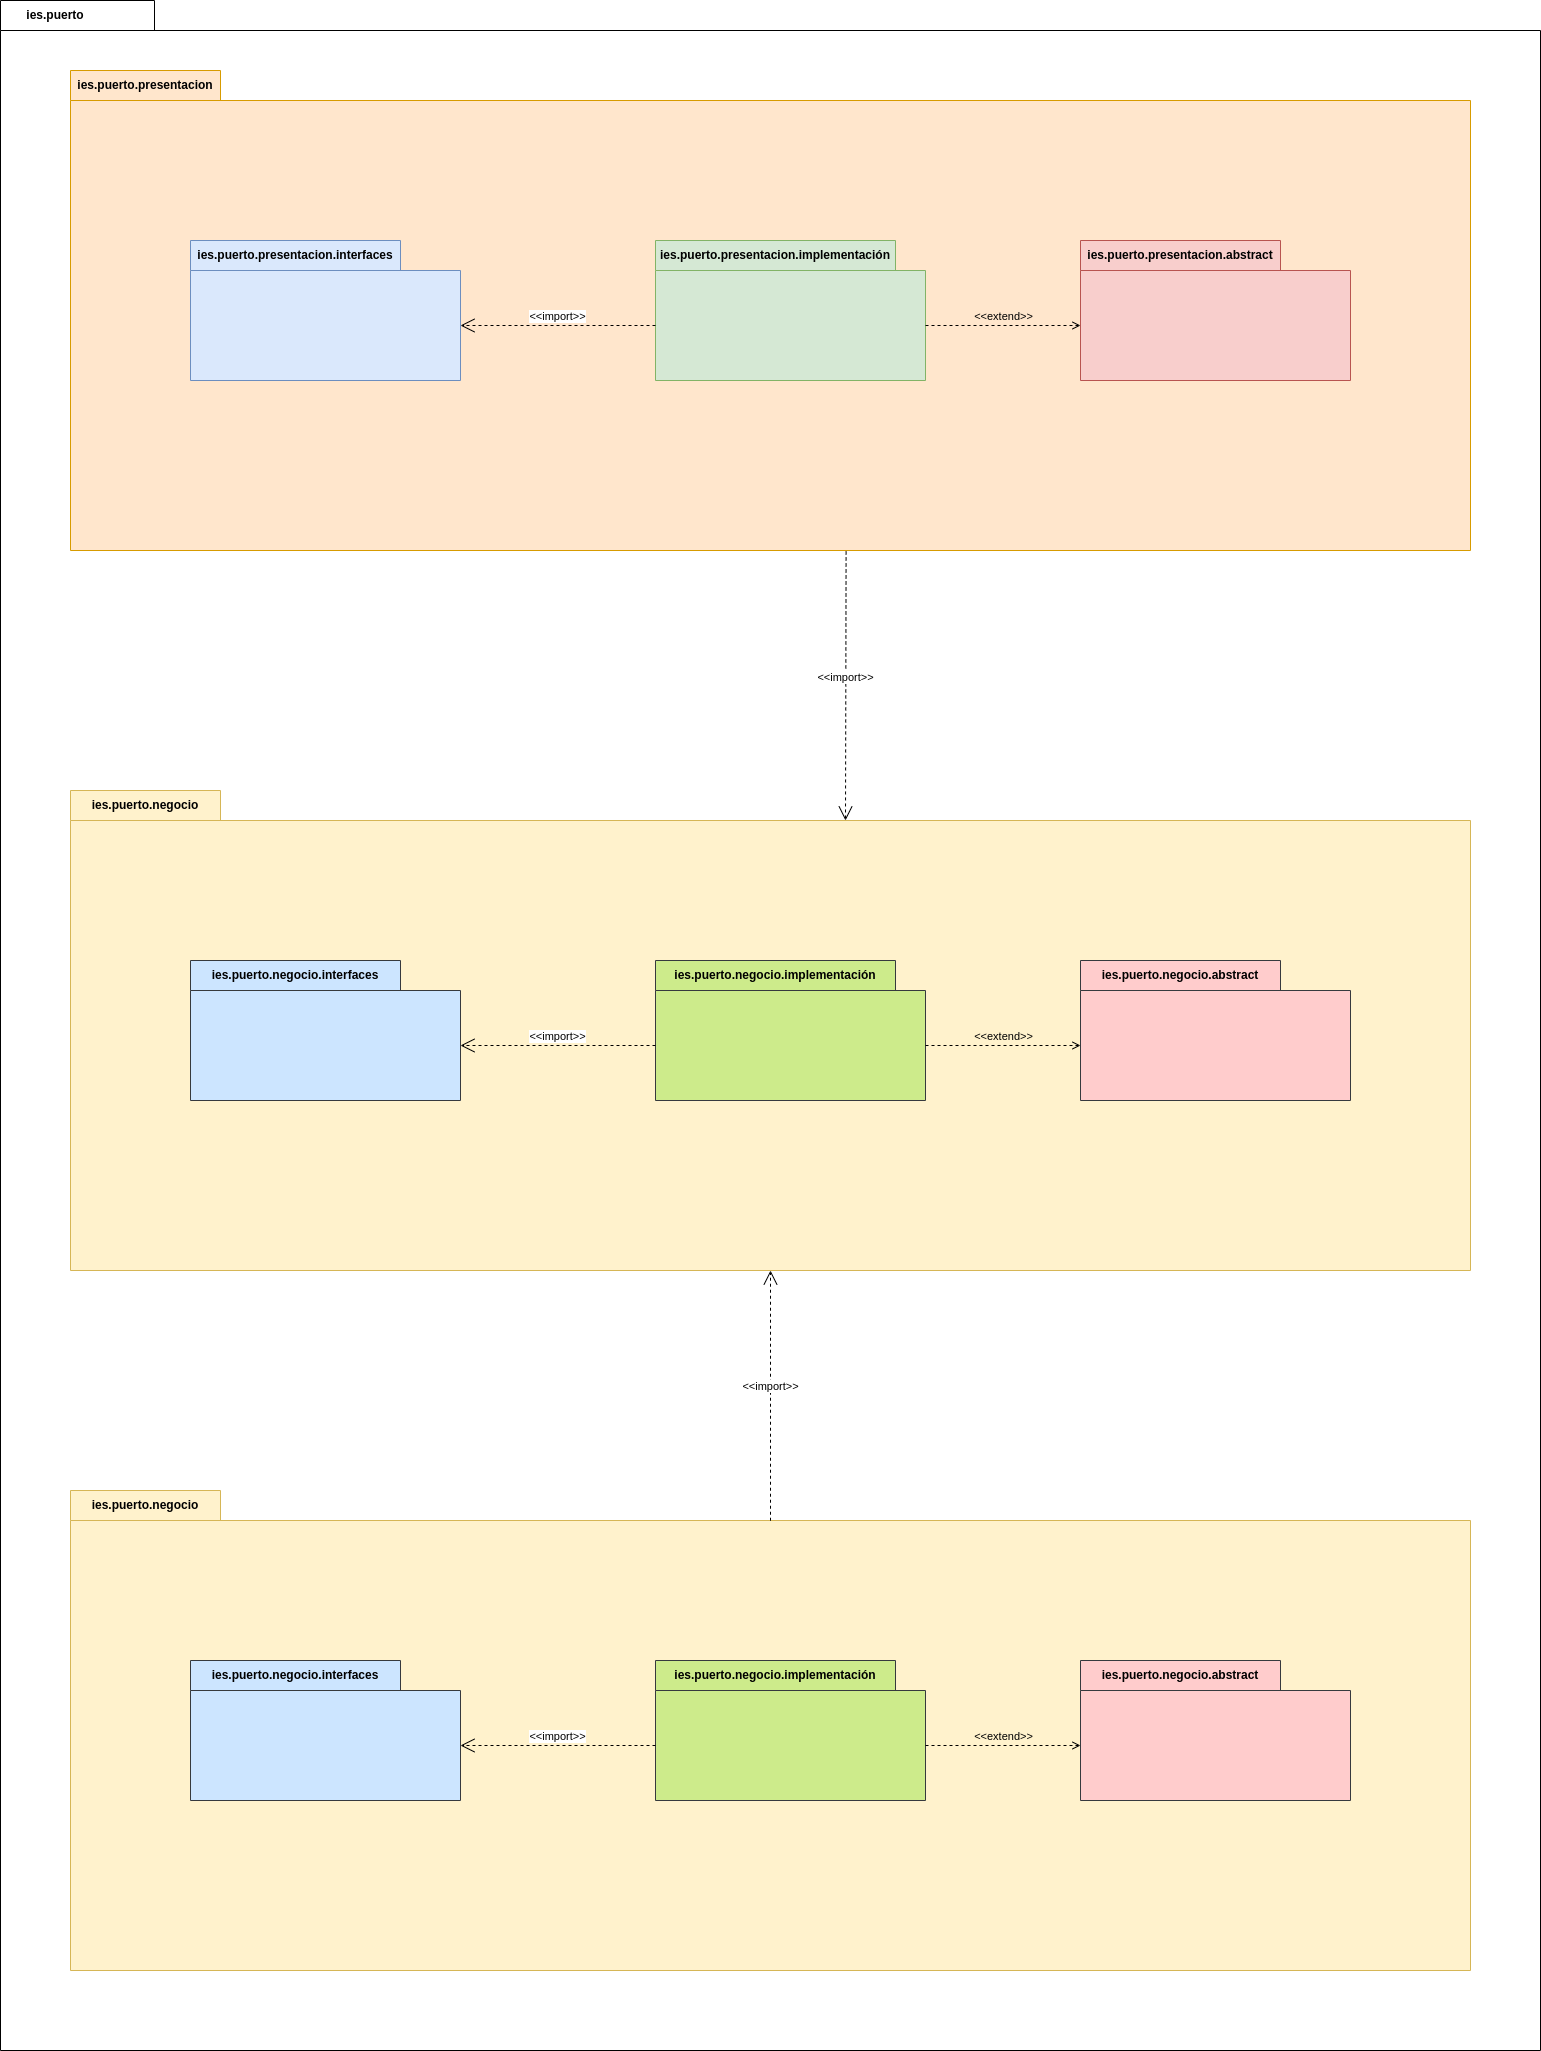

The diagram above was exported from draw.io. Its source (the exported page's mxGraphModel, read from the mxfile embedded in the PNG):
<mxGraphModel dx="1050" dy="2880" grid="1" gridSize="10" guides="1" tooltips="1" connect="1" arrows="1" fold="1" page="1" pageScale="1" pageWidth="827" pageHeight="1169" math="0" shadow="0">
  <root>
    <mxCell id="0" />
    <mxCell id="1" parent="0" />
    <mxCell id="hMOBg2W_VNxxv40qRx7J-26" value="ies.puerto" style="shape=folder;fontStyle=1;tabWidth=110;tabHeight=30;tabPosition=left;html=1;boundedLbl=1;labelInHeader=1;container=1;collapsible=0;recursiveResize=0;whiteSpace=wrap;fillColor=none;" vertex="1" parent="1">
      <mxGeometry x="50" y="-2210" width="1540" height="2050" as="geometry" />
    </mxCell>
    <mxCell id="hMOBg2W_VNxxv40qRx7J-1" value="ies.puerto.presentacion" style="shape=folder;fontStyle=1;tabWidth=150;tabHeight=30;tabPosition=left;html=1;boundedLbl=1;labelInHeader=1;container=1;collapsible=0;recursiveResize=0;whiteSpace=wrap;fillColor=#ffe6cc;strokeColor=#d79b00;" vertex="1" parent="1">
      <mxGeometry x="120" y="-2140" width="1400" height="480" as="geometry" />
    </mxCell>
    <mxCell id="hMOBg2W_VNxxv40qRx7J-3" value="ies.puerto.presentacion.abstract" style="shape=folder;fontStyle=1;tabWidth=200;tabHeight=30;tabPosition=left;html=1;boundedLbl=1;labelInHeader=1;container=1;collapsible=0;recursiveResize=0;whiteSpace=wrap;fillColor=#f8cecc;strokeColor=#b85450;" vertex="1" parent="hMOBg2W_VNxxv40qRx7J-1">
      <mxGeometry x="1010" y="170" width="270" height="140" as="geometry" />
    </mxCell>
    <mxCell id="hMOBg2W_VNxxv40qRx7J-4" value="ies.puerto.presentacion.interfaces" style="shape=folder;fontStyle=1;tabWidth=210;tabHeight=30;tabPosition=left;html=1;boundedLbl=1;labelInHeader=1;container=1;collapsible=0;recursiveResize=0;whiteSpace=wrap;fillColor=#dae8fc;strokeColor=#6c8ebf;" vertex="1" parent="hMOBg2W_VNxxv40qRx7J-1">
      <mxGeometry x="120" y="170" width="270" height="140" as="geometry" />
    </mxCell>
    <mxCell id="hMOBg2W_VNxxv40qRx7J-5" value="ies.puerto.presentacion.implementación" style="shape=folder;fontStyle=1;tabWidth=240;tabHeight=30;tabPosition=left;html=1;boundedLbl=1;labelInHeader=1;container=1;collapsible=0;recursiveResize=0;whiteSpace=wrap;fillColor=#d5e8d4;strokeColor=#82b366;" vertex="1" parent="hMOBg2W_VNxxv40qRx7J-1">
      <mxGeometry x="585" y="170" width="270" height="140" as="geometry" />
    </mxCell>
    <mxCell id="hMOBg2W_VNxxv40qRx7J-8" value="&amp;lt;&amp;lt;import&amp;gt;&amp;gt;" style="edgeStyle=none;html=1;endArrow=open;endSize=12;dashed=1;verticalAlign=bottom;rounded=0;exitX=0;exitY=0;exitDx=0;exitDy=85;exitPerimeter=0;entryX=0;entryY=0;entryDx=270;entryDy=85;entryPerimeter=0;" edge="1" parent="hMOBg2W_VNxxv40qRx7J-1" source="hMOBg2W_VNxxv40qRx7J-5" target="hMOBg2W_VNxxv40qRx7J-4">
      <mxGeometry width="160" relative="1" as="geometry">
        <mxPoint x="810" y="265" as="sourcePoint" />
        <mxPoint x="970" y="265" as="targetPoint" />
      </mxGeometry>
    </mxCell>
    <mxCell id="hMOBg2W_VNxxv40qRx7J-16" value="&amp;lt;&amp;lt;extend&amp;gt;&amp;gt;" style="html=1;verticalAlign=bottom;labelBackgroundColor=none;endArrow=open;endFill=0;dashed=1;rounded=0;exitX=0;exitY=0;exitDx=270;exitDy=85;exitPerimeter=0;entryX=0;entryY=0;entryDx=0;entryDy=85;entryPerimeter=0;" edge="1" parent="hMOBg2W_VNxxv40qRx7J-1" source="hMOBg2W_VNxxv40qRx7J-5" target="hMOBg2W_VNxxv40qRx7J-3">
      <mxGeometry width="160" relative="1" as="geometry">
        <mxPoint x="860" y="360" as="sourcePoint" />
        <mxPoint x="1020" y="360" as="targetPoint" />
      </mxGeometry>
    </mxCell>
    <mxCell id="hMOBg2W_VNxxv40qRx7J-9" value="ies.puerto.negocio" style="shape=folder;fontStyle=1;tabWidth=150;tabHeight=30;tabPosition=left;html=1;boundedLbl=1;labelInHeader=1;container=1;collapsible=0;recursiveResize=0;whiteSpace=wrap;fillColor=#fff2cc;strokeColor=#d6b656;" vertex="1" parent="1">
      <mxGeometry x="120" y="-1420" width="1400" height="480" as="geometry" />
    </mxCell>
    <mxCell id="hMOBg2W_VNxxv40qRx7J-10" value="ies.puerto.negocio.abstract" style="shape=folder;fontStyle=1;tabWidth=200;tabHeight=30;tabPosition=left;html=1;boundedLbl=1;labelInHeader=1;container=1;collapsible=0;recursiveResize=0;whiteSpace=wrap;fillColor=#ffcccc;strokeColor=#36393d;" vertex="1" parent="hMOBg2W_VNxxv40qRx7J-9">
      <mxGeometry x="1010" y="170" width="270" height="140" as="geometry" />
    </mxCell>
    <mxCell id="hMOBg2W_VNxxv40qRx7J-11" value="ies.puerto.negocio.interfaces" style="shape=folder;fontStyle=1;tabWidth=210;tabHeight=30;tabPosition=left;html=1;boundedLbl=1;labelInHeader=1;container=1;collapsible=0;recursiveResize=0;whiteSpace=wrap;fillColor=#cce5ff;strokeColor=#36393d;" vertex="1" parent="hMOBg2W_VNxxv40qRx7J-9">
      <mxGeometry x="120" y="170" width="270" height="140" as="geometry" />
    </mxCell>
    <mxCell id="hMOBg2W_VNxxv40qRx7J-12" value="ies.puerto.negocio.implementación" style="shape=folder;fontStyle=1;tabWidth=240;tabHeight=30;tabPosition=left;html=1;boundedLbl=1;labelInHeader=1;container=1;collapsible=0;recursiveResize=0;whiteSpace=wrap;fillColor=#cdeb8b;strokeColor=#36393d;" vertex="1" parent="hMOBg2W_VNxxv40qRx7J-9">
      <mxGeometry x="585" y="170" width="270" height="140" as="geometry" />
    </mxCell>
    <mxCell id="hMOBg2W_VNxxv40qRx7J-14" value="&amp;lt;&amp;lt;import&amp;gt;&amp;gt;" style="edgeStyle=none;html=1;endArrow=open;endSize=12;dashed=1;verticalAlign=bottom;rounded=0;exitX=0;exitY=0;exitDx=0;exitDy=85;exitPerimeter=0;entryX=0;entryY=0;entryDx=270;entryDy=85;entryPerimeter=0;" edge="1" parent="hMOBg2W_VNxxv40qRx7J-9" source="hMOBg2W_VNxxv40qRx7J-12" target="hMOBg2W_VNxxv40qRx7J-11">
      <mxGeometry width="160" relative="1" as="geometry">
        <mxPoint x="810" y="265" as="sourcePoint" />
        <mxPoint x="970" y="265" as="targetPoint" />
      </mxGeometry>
    </mxCell>
    <mxCell id="hMOBg2W_VNxxv40qRx7J-17" value="&amp;lt;&amp;lt;extend&amp;gt;&amp;gt;" style="html=1;verticalAlign=bottom;labelBackgroundColor=none;endArrow=open;endFill=0;dashed=1;rounded=0;entryX=0;entryY=0;entryDx=0;entryDy=85;entryPerimeter=0;exitX=0;exitY=0;exitDx=270;exitDy=85;exitPerimeter=0;" edge="1" parent="hMOBg2W_VNxxv40qRx7J-9" source="hMOBg2W_VNxxv40qRx7J-12" target="hMOBg2W_VNxxv40qRx7J-10">
      <mxGeometry width="160" relative="1" as="geometry">
        <mxPoint x="890" y="276.3334147135415" as="sourcePoint" />
        <mxPoint x="1030" y="-140" as="targetPoint" />
      </mxGeometry>
    </mxCell>
    <mxCell id="hMOBg2W_VNxxv40qRx7J-15" value="&amp;lt;&amp;lt;import&amp;gt;&amp;gt;" style="edgeStyle=none;html=1;endArrow=open;endSize=12;dashed=1;verticalAlign=bottom;rounded=0;exitX=0.554;exitY=1.002;exitDx=0;exitDy=0;exitPerimeter=0;entryX=0;entryY=0;entryDx=775;entryDy=30;entryPerimeter=0;" edge="1" parent="1" source="hMOBg2W_VNxxv40qRx7J-1" target="hMOBg2W_VNxxv40qRx7J-9">
      <mxGeometry width="160" relative="1" as="geometry">
        <mxPoint x="730" y="-1320" as="sourcePoint" />
        <mxPoint x="890" y="-1320" as="targetPoint" />
      </mxGeometry>
    </mxCell>
    <mxCell id="hMOBg2W_VNxxv40qRx7J-18" value="ies.puerto.negocio" style="shape=folder;fontStyle=1;tabWidth=150;tabHeight=30;tabPosition=left;html=1;boundedLbl=1;labelInHeader=1;container=1;collapsible=0;recursiveResize=0;whiteSpace=wrap;fillColor=#fff2cc;strokeColor=#d6b656;" vertex="1" parent="1">
      <mxGeometry x="120" y="-720" width="1400" height="480" as="geometry" />
    </mxCell>
    <mxCell id="hMOBg2W_VNxxv40qRx7J-19" value="ies.puerto.negocio.abstract" style="shape=folder;fontStyle=1;tabWidth=200;tabHeight=30;tabPosition=left;html=1;boundedLbl=1;labelInHeader=1;container=1;collapsible=0;recursiveResize=0;whiteSpace=wrap;fillColor=#ffcccc;strokeColor=#36393d;" vertex="1" parent="hMOBg2W_VNxxv40qRx7J-18">
      <mxGeometry x="1010" y="170" width="270" height="140" as="geometry" />
    </mxCell>
    <mxCell id="hMOBg2W_VNxxv40qRx7J-20" value="ies.puerto.negocio.interfaces" style="shape=folder;fontStyle=1;tabWidth=210;tabHeight=30;tabPosition=left;html=1;boundedLbl=1;labelInHeader=1;container=1;collapsible=0;recursiveResize=0;whiteSpace=wrap;fillColor=#cce5ff;strokeColor=#36393d;" vertex="1" parent="hMOBg2W_VNxxv40qRx7J-18">
      <mxGeometry x="120" y="170" width="270" height="140" as="geometry" />
    </mxCell>
    <mxCell id="hMOBg2W_VNxxv40qRx7J-21" value="ies.puerto.negocio.implementación" style="shape=folder;fontStyle=1;tabWidth=240;tabHeight=30;tabPosition=left;html=1;boundedLbl=1;labelInHeader=1;container=1;collapsible=0;recursiveResize=0;whiteSpace=wrap;fillColor=#cdeb8b;strokeColor=#36393d;" vertex="1" parent="hMOBg2W_VNxxv40qRx7J-18">
      <mxGeometry x="585" y="170" width="270" height="140" as="geometry" />
    </mxCell>
    <mxCell id="hMOBg2W_VNxxv40qRx7J-22" value="&amp;lt;&amp;lt;import&amp;gt;&amp;gt;" style="edgeStyle=none;html=1;endArrow=open;endSize=12;dashed=1;verticalAlign=bottom;rounded=0;exitX=0;exitY=0;exitDx=0;exitDy=85;exitPerimeter=0;entryX=0;entryY=0;entryDx=270;entryDy=85;entryPerimeter=0;" edge="1" parent="hMOBg2W_VNxxv40qRx7J-18" source="hMOBg2W_VNxxv40qRx7J-21" target="hMOBg2W_VNxxv40qRx7J-20">
      <mxGeometry width="160" relative="1" as="geometry">
        <mxPoint x="810" y="265" as="sourcePoint" />
        <mxPoint x="970" y="265" as="targetPoint" />
      </mxGeometry>
    </mxCell>
    <mxCell id="hMOBg2W_VNxxv40qRx7J-23" value="&amp;lt;&amp;lt;extend&amp;gt;&amp;gt;" style="html=1;verticalAlign=bottom;labelBackgroundColor=none;endArrow=open;endFill=0;dashed=1;rounded=0;entryX=0;entryY=0;entryDx=0;entryDy=85;entryPerimeter=0;exitX=0;exitY=0;exitDx=270;exitDy=85;exitPerimeter=0;" edge="1" parent="hMOBg2W_VNxxv40qRx7J-18" source="hMOBg2W_VNxxv40qRx7J-21" target="hMOBg2W_VNxxv40qRx7J-19">
      <mxGeometry width="160" relative="1" as="geometry">
        <mxPoint x="890" y="276.3334147135415" as="sourcePoint" />
        <mxPoint x="1030" y="-140" as="targetPoint" />
      </mxGeometry>
    </mxCell>
    <mxCell id="hMOBg2W_VNxxv40qRx7J-24" value="&amp;lt;&amp;lt;import&amp;gt;&amp;gt;" style="edgeStyle=none;html=1;endArrow=open;endSize=12;dashed=1;verticalAlign=bottom;rounded=0;exitX=0.5;exitY=0.063;exitDx=0;exitDy=0;exitPerimeter=0;entryX=0.5;entryY=1;entryDx=0;entryDy=0;entryPerimeter=0;" edge="1" parent="1" source="hMOBg2W_VNxxv40qRx7J-18" target="hMOBg2W_VNxxv40qRx7J-9">
      <mxGeometry width="160" relative="1" as="geometry">
        <mxPoint x="715" y="-1155" as="sourcePoint" />
        <mxPoint x="520" y="-1155" as="targetPoint" />
      </mxGeometry>
    </mxCell>
  </root>
</mxGraphModel>